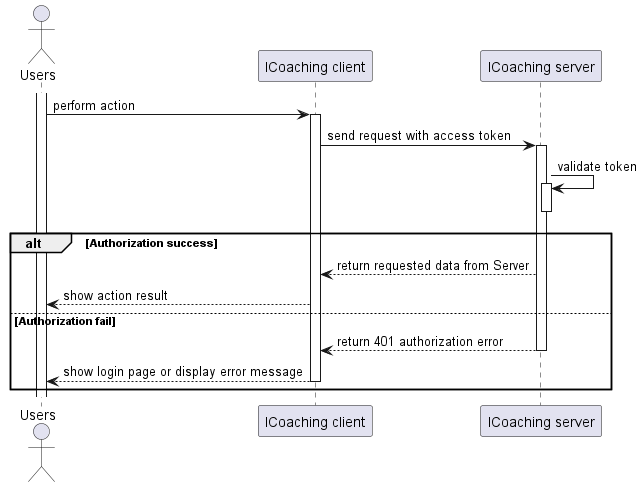

The diagram above was rendered by PlantUML. Its source (embedded in the PNG):
@startuml authorization
actor Users as user
participant "ICoaching client" as client
participant "ICoaching server" as server 

user++

user -> client++: perform action 

client -> server++: send request with access token

server -> server++--: validate token

alt Authorization success
    server --> client: return requested data from Server
    client --> user: show action result
else Authorization fail
    server --> client--: return 401 authorization error
    client --> user--: show login page or display error message
end
@enduml